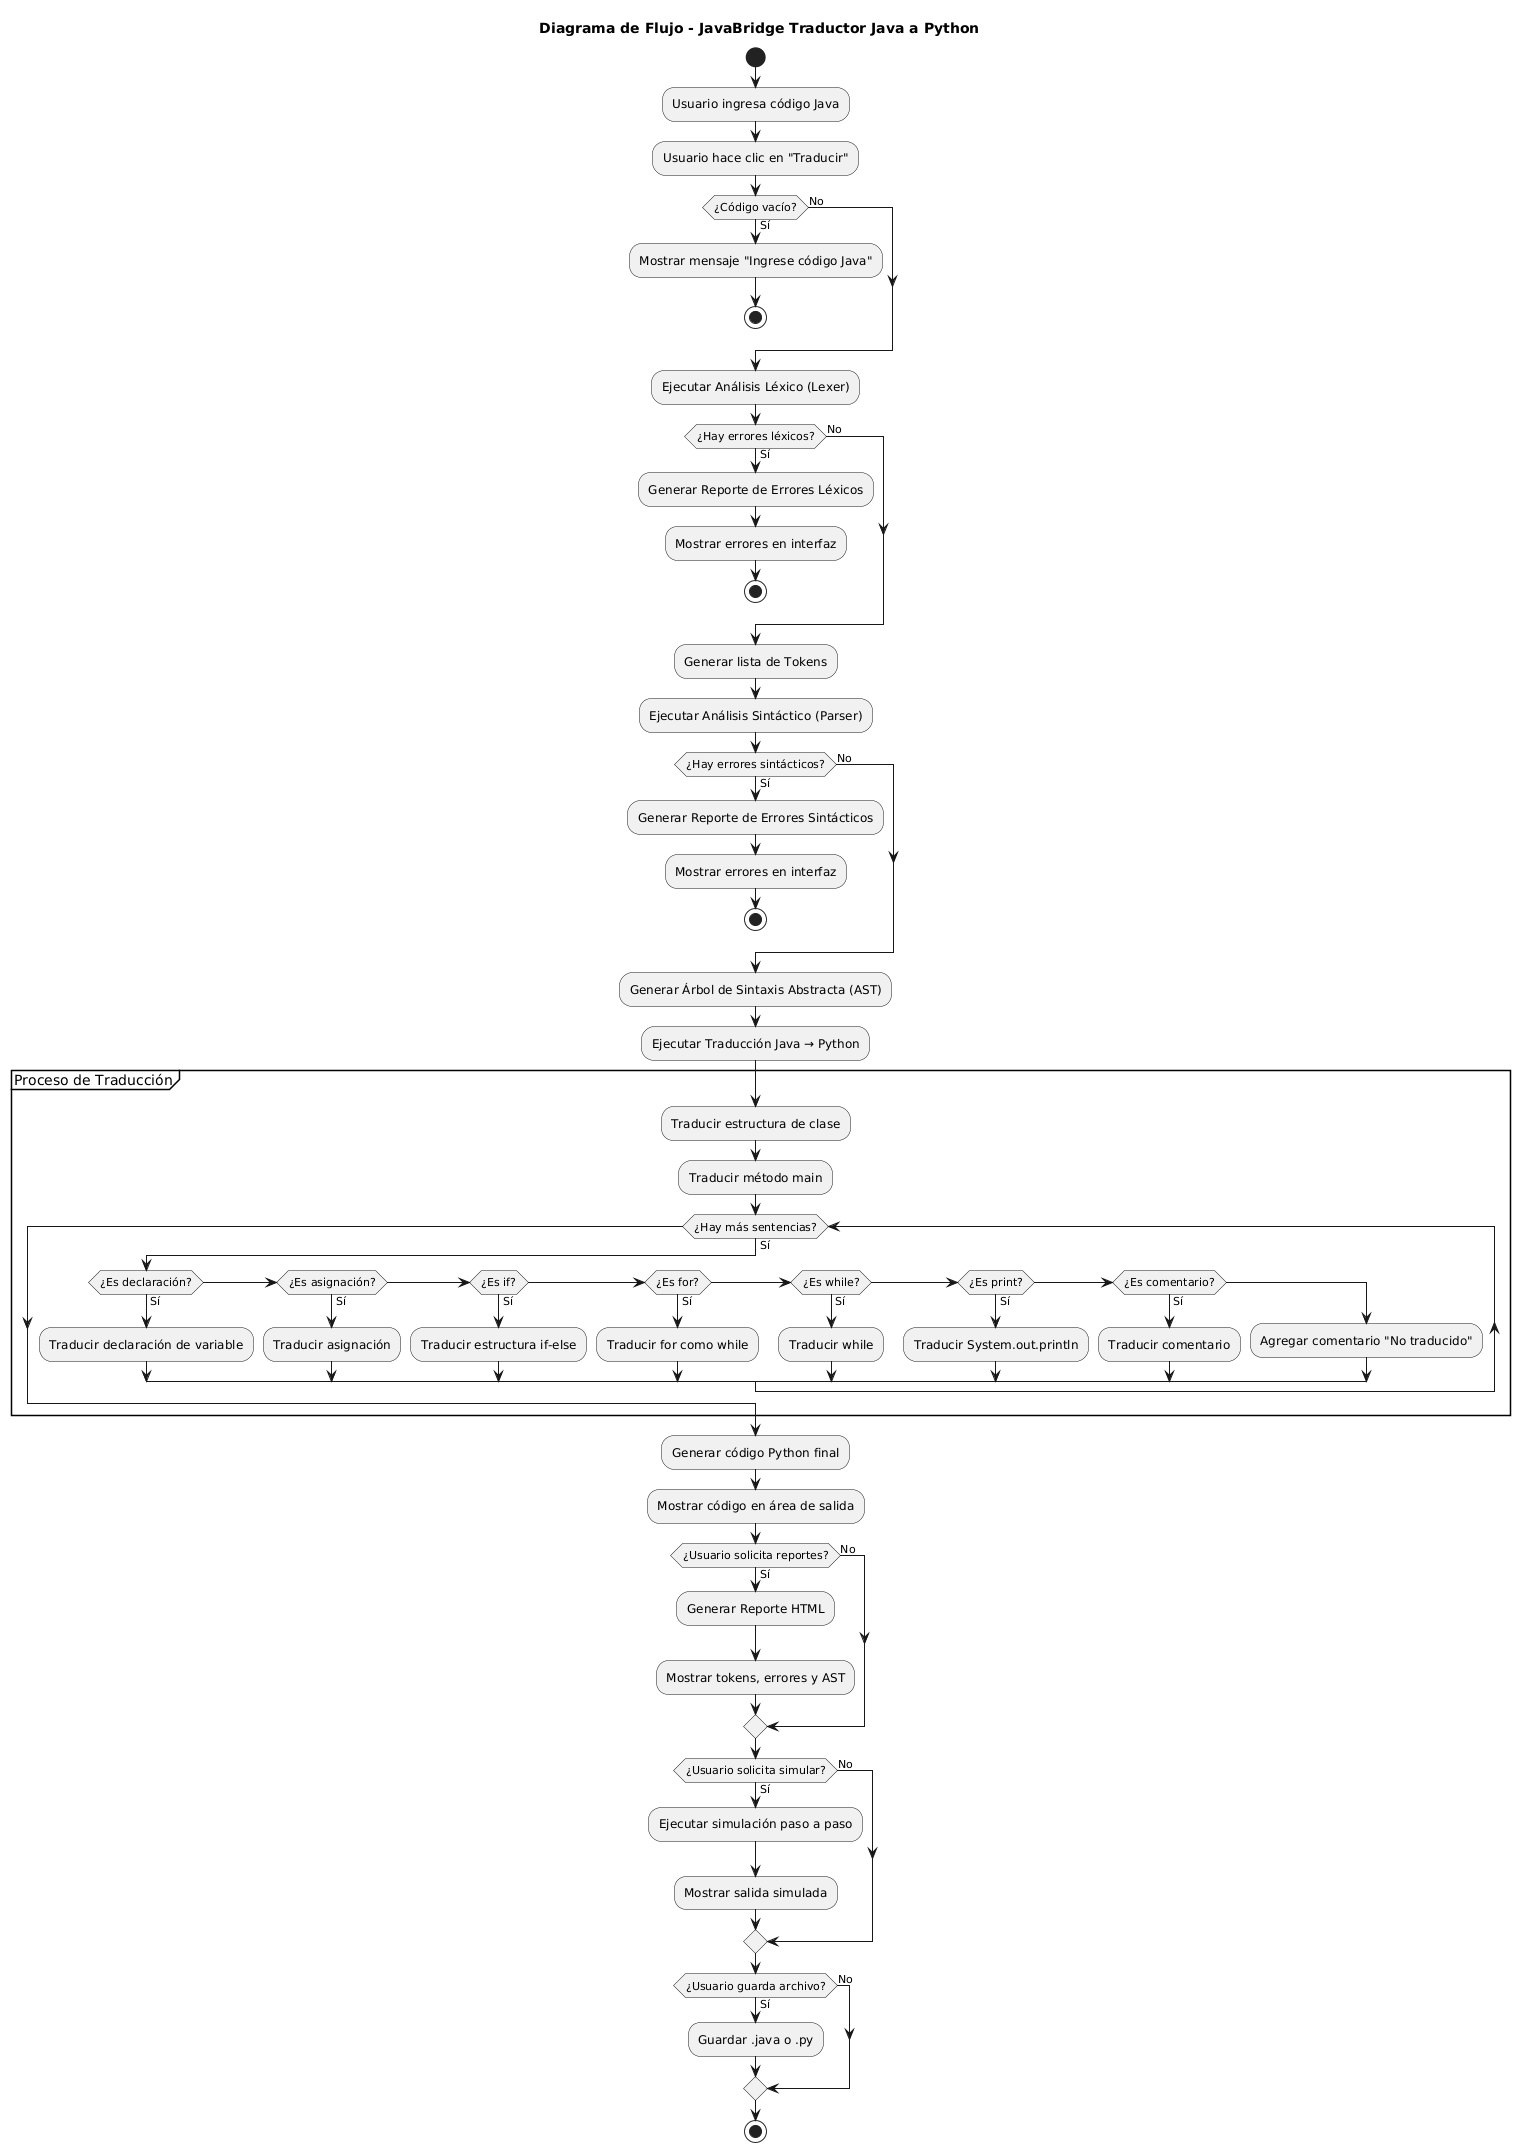

The diagram above was rendered by PlantUML. Its source (embedded in the PNG):
@startuml
title Diagrama de Flujo - JavaBridge Traductor Java a Python

start

:Usuario ingresa código Java;
:Usuario hace clic en "Traducir";

if (¿Código vacío?) then (Sí)
  :Mostrar mensaje "Ingrese código Java";
  stop
else (No)
endif

:Ejecutar Análisis Léxico (Lexer);
 
if (¿Hay errores léxicos?) then (Sí)
  :Generar Reporte de Errores Léxicos;
  :Mostrar errores en interfaz;
  stop
else (No)
endif

:Generar lista de Tokens;
:Ejecutar Análisis Sintáctico (Parser);

if (¿Hay errores sintácticos?) then (Sí)
  :Generar Reporte de Errores Sintácticos;
  :Mostrar errores en interfaz;
  stop
else (No)
endif

:Generar Árbol de Sintaxis Abstracta (AST);
:Ejecutar Traducción Java → Python;

partition "Proceso de Traducción" {
  :Traducir estructura de clase;
  :Traducir método main;
  while (¿Hay más sentencias?) is (Sí)
    if (¿Es declaración?) then (Sí)
      :Traducir declaración de variable;
    else if (¿Es asignación?) then (Sí)
      :Traducir asignación;
    else if (¿Es if?) then (Sí)
      :Traducir estructura if-else;
    else if (¿Es for?) then (Sí)
      :Traducir for como while;
    else if (¿Es while?) then (Sí)
      :Traducir while;
    else if (¿Es print?) then (Sí)
      :Traducir System.out.println;
    else if (¿Es comentario?) then (Sí)
      :Traducir comentario;
    else
      :Agregar comentario "No traducido";
    endif
  endwhile
}

:Generar código Python final;
:Mostrar código en área de salida;

if (¿Usuario solicita reportes?) then (Sí)
  :Generar Reporte HTML;
  :Mostrar tokens, errores y AST;
else (No)
endif

if (¿Usuario solicita simular?) then (Sí)
  :Ejecutar simulación paso a paso;
  :Mostrar salida simulada;
else (No)
endif

if (¿Usuario guarda archivo?) then (Sí)
  :Guardar .java o .py;
else (No)
endif

stop
@enduml